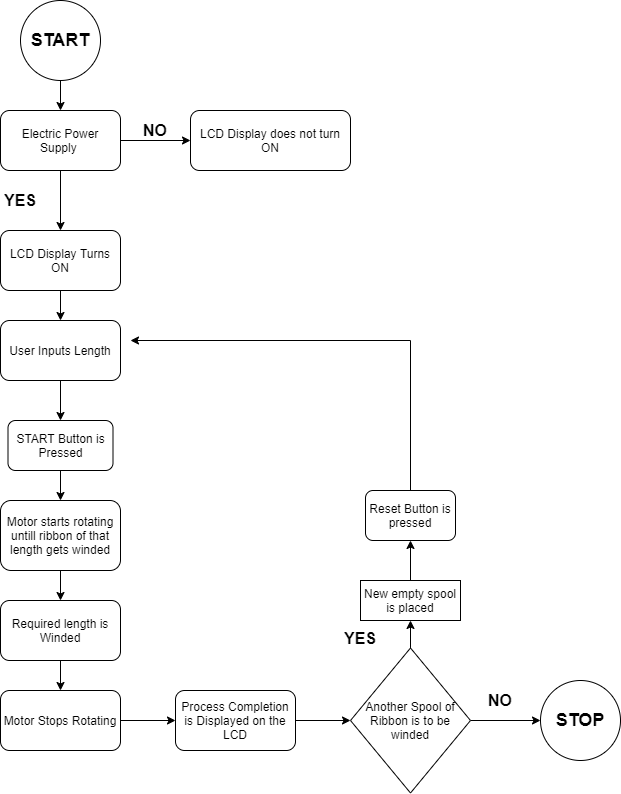

The diagram above was exported from draw.io. Its source (the exported page's mxGraphModel, read from the mxfile embedded in the PNG):
<mxGraphModel dx="1038" dy="521" grid="1" gridSize="10" guides="1" tooltips="1" connect="1" arrows="1" fold="1" page="1" pageScale="1" pageWidth="850" pageHeight="1100" math="0" shadow="0">
  <root>
    <mxCell id="0" />
    <mxCell id="1" parent="0" />
    <mxCell id="8csT2TuGWcHGUGTdOpIg-3" value="" style="edgeStyle=orthogonalEdgeStyle;rounded=0;orthogonalLoop=1;jettySize=auto;html=1;" parent="1" source="8csT2TuGWcHGUGTdOpIg-1" target="8csT2TuGWcHGUGTdOpIg-2" edge="1">
      <mxGeometry relative="1" as="geometry" />
    </mxCell>
    <mxCell id="8csT2TuGWcHGUGTdOpIg-1" value="&lt;font size=&quot;1&quot;&gt;&lt;span style=&quot;font-size: 18px&quot;&gt;&lt;b&gt;START&lt;/b&gt;&lt;/span&gt;&lt;/font&gt;" style="ellipse;whiteSpace=wrap;html=1;aspect=fixed;" parent="1" vertex="1">
      <mxGeometry x="130" y="140" width="80" height="80" as="geometry" />
    </mxCell>
    <mxCell id="8csT2TuGWcHGUGTdOpIg-5" value="" style="edgeStyle=orthogonalEdgeStyle;rounded=0;orthogonalLoop=1;jettySize=auto;html=1;" parent="1" source="8csT2TuGWcHGUGTdOpIg-2" target="8csT2TuGWcHGUGTdOpIg-4" edge="1">
      <mxGeometry relative="1" as="geometry" />
    </mxCell>
    <mxCell id="8csT2TuGWcHGUGTdOpIg-7" value="" style="edgeStyle=orthogonalEdgeStyle;rounded=0;orthogonalLoop=1;jettySize=auto;html=1;" parent="1" source="8csT2TuGWcHGUGTdOpIg-2" target="8csT2TuGWcHGUGTdOpIg-6" edge="1">
      <mxGeometry relative="1" as="geometry" />
    </mxCell>
    <mxCell id="8csT2TuGWcHGUGTdOpIg-2" value="Electric Power Supply&amp;nbsp;" style="rounded=1;whiteSpace=wrap;html=1;" parent="1" vertex="1">
      <mxGeometry x="110" y="250" width="120" height="60" as="geometry" />
    </mxCell>
    <mxCell id="8csT2TuGWcHGUGTdOpIg-12" value="" style="edgeStyle=orthogonalEdgeStyle;rounded=0;orthogonalLoop=1;jettySize=auto;html=1;" parent="1" source="8csT2TuGWcHGUGTdOpIg-4" target="8csT2TuGWcHGUGTdOpIg-11" edge="1">
      <mxGeometry relative="1" as="geometry" />
    </mxCell>
    <mxCell id="8csT2TuGWcHGUGTdOpIg-4" value="&lt;span&gt;LCD Display Turns ON&lt;/span&gt;" style="whiteSpace=wrap;html=1;rounded=1;" parent="1" vertex="1">
      <mxGeometry x="110" y="370" width="120" height="60" as="geometry" />
    </mxCell>
    <mxCell id="8csT2TuGWcHGUGTdOpIg-6" value="LCD Display does not turn ON" style="whiteSpace=wrap;html=1;rounded=1;" parent="1" vertex="1">
      <mxGeometry x="300" y="250" width="160" height="60" as="geometry" />
    </mxCell>
    <mxCell id="8csT2TuGWcHGUGTdOpIg-8" value="&lt;b&gt;&lt;font style=&quot;font-size: 16px&quot;&gt;NO&lt;/font&gt;&lt;/b&gt;" style="text;html=1;strokeColor=none;fillColor=none;align=center;verticalAlign=middle;whiteSpace=wrap;rounded=0;" parent="1" vertex="1">
      <mxGeometry x="245" y="260" width="40" height="20" as="geometry" />
    </mxCell>
    <mxCell id="8csT2TuGWcHGUGTdOpIg-10" value="&lt;b&gt;&lt;font style=&quot;font-size: 16px&quot;&gt;YES&lt;/font&gt;&lt;/b&gt;" style="text;html=1;strokeColor=none;fillColor=none;align=center;verticalAlign=middle;whiteSpace=wrap;rounded=0;" parent="1" vertex="1">
      <mxGeometry x="110" y="330" width="40" height="20" as="geometry" />
    </mxCell>
    <mxCell id="8csT2TuGWcHGUGTdOpIg-23" value="" style="edgeStyle=orthogonalEdgeStyle;rounded=0;orthogonalLoop=1;jettySize=auto;html=1;" parent="1" source="8csT2TuGWcHGUGTdOpIg-11" target="8csT2TuGWcHGUGTdOpIg-22" edge="1">
      <mxGeometry relative="1" as="geometry" />
    </mxCell>
    <mxCell id="8csT2TuGWcHGUGTdOpIg-11" value="User Inputs Length" style="whiteSpace=wrap;html=1;rounded=1;" parent="1" vertex="1">
      <mxGeometry x="110" y="460" width="120" height="60" as="geometry" />
    </mxCell>
    <mxCell id="8csT2TuGWcHGUGTdOpIg-16" value="" style="edgeStyle=orthogonalEdgeStyle;rounded=0;orthogonalLoop=1;jettySize=auto;html=1;" parent="1" source="8csT2TuGWcHGUGTdOpIg-13" target="8csT2TuGWcHGUGTdOpIg-15" edge="1">
      <mxGeometry relative="1" as="geometry" />
    </mxCell>
    <mxCell id="8csT2TuGWcHGUGTdOpIg-13" value="Motor starts rotating untill ribbon of that length gets winded" style="whiteSpace=wrap;html=1;rounded=1;" parent="1" vertex="1">
      <mxGeometry x="110" y="640" width="120" height="70" as="geometry" />
    </mxCell>
    <mxCell id="8csT2TuGWcHGUGTdOpIg-18" value="" style="edgeStyle=orthogonalEdgeStyle;rounded=0;orthogonalLoop=1;jettySize=auto;html=1;" parent="1" source="8csT2TuGWcHGUGTdOpIg-15" target="8csT2TuGWcHGUGTdOpIg-17" edge="1">
      <mxGeometry relative="1" as="geometry" />
    </mxCell>
    <mxCell id="8csT2TuGWcHGUGTdOpIg-15" value="Required length is Winded" style="whiteSpace=wrap;html=1;rounded=1;" parent="1" vertex="1">
      <mxGeometry x="110" y="740" width="120" height="60" as="geometry" />
    </mxCell>
    <mxCell id="8csT2TuGWcHGUGTdOpIg-20" value="" style="edgeStyle=orthogonalEdgeStyle;rounded=0;orthogonalLoop=1;jettySize=auto;html=1;" parent="1" source="8csT2TuGWcHGUGTdOpIg-17" target="8csT2TuGWcHGUGTdOpIg-19" edge="1">
      <mxGeometry relative="1" as="geometry" />
    </mxCell>
    <mxCell id="8csT2TuGWcHGUGTdOpIg-17" value="Motor Stops Rotating" style="whiteSpace=wrap;html=1;rounded=1;" parent="1" vertex="1">
      <mxGeometry x="110" y="830" width="120" height="60" as="geometry" />
    </mxCell>
    <mxCell id="8csT2TuGWcHGUGTdOpIg-26" value="" style="edgeStyle=orthogonalEdgeStyle;rounded=0;orthogonalLoop=1;jettySize=auto;html=1;" parent="1" source="8csT2TuGWcHGUGTdOpIg-19" edge="1">
      <mxGeometry relative="1" as="geometry">
        <mxPoint x="460" y="860" as="targetPoint" />
      </mxGeometry>
    </mxCell>
    <mxCell id="8csT2TuGWcHGUGTdOpIg-19" value="Process Completion is Displayed on the LCD" style="whiteSpace=wrap;html=1;rounded=1;" parent="1" vertex="1">
      <mxGeometry x="285" y="830" width="120" height="60" as="geometry" />
    </mxCell>
    <mxCell id="8csT2TuGWcHGUGTdOpIg-24" value="" style="edgeStyle=orthogonalEdgeStyle;rounded=0;orthogonalLoop=1;jettySize=auto;html=1;" parent="1" source="8csT2TuGWcHGUGTdOpIg-22" target="8csT2TuGWcHGUGTdOpIg-13" edge="1">
      <mxGeometry relative="1" as="geometry" />
    </mxCell>
    <mxCell id="8csT2TuGWcHGUGTdOpIg-22" value="START Button is Pressed" style="rounded=1;whiteSpace=wrap;html=1;" parent="1" vertex="1">
      <mxGeometry x="117.5" y="560" width="105" height="50" as="geometry" />
    </mxCell>
    <mxCell id="8csT2TuGWcHGUGTdOpIg-31" value="" style="endArrow=classic;html=1;" parent="1" edge="1">
      <mxGeometry width="50" height="50" relative="1" as="geometry">
        <mxPoint x="520" y="480" as="sourcePoint" />
        <mxPoint x="240" y="480" as="targetPoint" />
      </mxGeometry>
    </mxCell>
    <mxCell id="8csT2TuGWcHGUGTdOpIg-32" value="&lt;b&gt;&lt;font style=&quot;font-size: 16px&quot;&gt;YES&lt;/font&gt;&lt;/b&gt;" style="text;html=1;strokeColor=none;fillColor=none;align=center;verticalAlign=middle;whiteSpace=wrap;rounded=0;" parent="1" vertex="1">
      <mxGeometry x="450" y="767.5" width="40" height="20" as="geometry" />
    </mxCell>
    <mxCell id="8csT2TuGWcHGUGTdOpIg-34" value="&lt;b&gt;&lt;font style=&quot;font-size: 18px&quot;&gt;STOP&lt;/font&gt;&lt;/b&gt;" style="ellipse;whiteSpace=wrap;html=1;aspect=fixed;" parent="1" vertex="1">
      <mxGeometry x="650" y="820" width="80" height="80" as="geometry" />
    </mxCell>
    <mxCell id="8csT2TuGWcHGUGTdOpIg-36" value="&lt;b&gt;&lt;font style=&quot;font-size: 16px&quot;&gt;NO&lt;/font&gt;&lt;/b&gt;" style="text;html=1;strokeColor=none;fillColor=none;align=center;verticalAlign=middle;whiteSpace=wrap;rounded=0;" parent="1" vertex="1">
      <mxGeometry x="590" y="830" width="40" height="20" as="geometry" />
    </mxCell>
    <mxCell id="Ae39sb0YejsoTp6V06X6-3" value="" style="edgeStyle=orthogonalEdgeStyle;rounded=0;orthogonalLoop=1;jettySize=auto;html=1;entryX=0;entryY=0.5;entryDx=0;entryDy=0;" edge="1" parent="1" source="Ae39sb0YejsoTp6V06X6-1" target="8csT2TuGWcHGUGTdOpIg-34">
      <mxGeometry relative="1" as="geometry" />
    </mxCell>
    <mxCell id="Ae39sb0YejsoTp6V06X6-6" value="" style="edgeStyle=orthogonalEdgeStyle;rounded=0;orthogonalLoop=1;jettySize=auto;html=1;" edge="1" parent="1" source="Ae39sb0YejsoTp6V06X6-1" target="Ae39sb0YejsoTp6V06X6-5">
      <mxGeometry relative="1" as="geometry" />
    </mxCell>
    <mxCell id="Ae39sb0YejsoTp6V06X6-1" value="Another Spool of Ribbon is to be winded" style="rhombus;whiteSpace=wrap;html=1;" vertex="1" parent="1">
      <mxGeometry x="460" y="787.5" width="120" height="145" as="geometry" />
    </mxCell>
    <mxCell id="Ae39sb0YejsoTp6V06X6-4" value="Reset Button is pressed" style="rounded=1;whiteSpace=wrap;html=1;" vertex="1" parent="1">
      <mxGeometry x="475" y="630" width="90" height="50" as="geometry" />
    </mxCell>
    <mxCell id="Ae39sb0YejsoTp6V06X6-7" value="" style="edgeStyle=orthogonalEdgeStyle;rounded=0;orthogonalLoop=1;jettySize=auto;html=1;" edge="1" parent="1" source="Ae39sb0YejsoTp6V06X6-5" target="Ae39sb0YejsoTp6V06X6-4">
      <mxGeometry relative="1" as="geometry" />
    </mxCell>
    <mxCell id="Ae39sb0YejsoTp6V06X6-5" value="New empty spool is placed" style="whiteSpace=wrap;html=1;" vertex="1" parent="1">
      <mxGeometry x="470" y="720" width="100" height="40" as="geometry" />
    </mxCell>
    <mxCell id="Ae39sb0YejsoTp6V06X6-9" value="" style="endArrow=none;html=1;exitX=0.5;exitY=0;exitDx=0;exitDy=0;" edge="1" parent="1" source="Ae39sb0YejsoTp6V06X6-4">
      <mxGeometry width="50" height="50" relative="1" as="geometry">
        <mxPoint x="530" y="570" as="sourcePoint" />
        <mxPoint x="520" y="480" as="targetPoint" />
      </mxGeometry>
    </mxCell>
  </root>
</mxGraphModel>